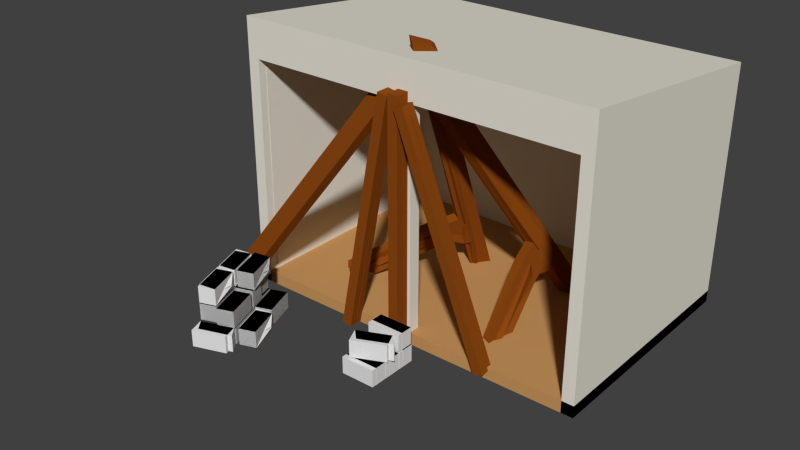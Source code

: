# Source: greek_minery_destruction.blend  (saved by Blender 2.75.0; exported with 4.5.12 LTS)
import bpy
from mathutils import Matrix  # noqa: F401  (used for matrix-valued properties, if any)

bpy.ops.wm.read_factory_settings(use_empty=True)
scene = bpy.context.scene
scene.name = 'Scene'

# ---- collections
col_collection_1 = bpy.data.collections.new('Collection 1'); scene.collection.children.link(col_collection_1)

# ---- materials (node trees are filled in below, after node groups)
mat_greek_minery_ground = bpy.data.materials.new('greek_minery_ground')
mat_greek_minery_ground.alpha_threshold = 0.0
mat_greek_minery_ground.use_transparent_shadow = False
mat_greek_minery_ground.diffuse_color = (0.5815, 0.3058, 0.1112, 1.0)
mat_greek_minery_ground.roughness = 0.5
mat_greek_minery_ground.line_color = (0.0, 0.0, 0.0, 1.0)
mat_greek_minery_stones = bpy.data.materials.new('greek_minery_stones')
mat_greek_minery_stones.alpha_threshold = 0.0
mat_greek_minery_stones.use_transparent_shadow = False
mat_greek_minery_stones.roughness = 0.5
mat_greek_minery_wood = bpy.data.materials.new('greek_minery_wood')
mat_greek_minery_wood.alpha_threshold = 0.0
mat_greek_minery_wood.use_transparent_shadow = False
mat_greek_minery_wood.diffuse_color = (0.2598, 0.06523, 0.006452, 1.0)
mat_greek_minery_wood.roughness = 0.5
mat_greek_minery_wood.specular_intensity = 0.0
mat_greek_minery_wall = bpy.data.materials.new('greek_minery_wall')
mat_greek_minery_wall.alpha_threshold = 0.0
mat_greek_minery_wall.use_transparent_shadow = False
mat_greek_minery_wall.diffuse_color = (0.814, 0.7797, 0.6819, 1.0)
mat_greek_minery_wall.roughness = 0.5

# ---- material node trees

# ---- world
world_world = bpy.data.worlds.new('World'); scene.world = world_world
world_world.color = (0.05088, 0.05088, 0.05088)
world_world.use_sun_shadow = False
world_world.sun_shadow_jitter_overblur = 0.0
world_world.cycles.sampling_method = 'MANUAL'
world_world.cycles.sample_map_resolution = 256

# ---- meshes
me_cube_003 = bpy.data.meshes.new('Cube.003')
me_cube_003.from_pydata([(1.0, 1.0, -1.0), (1.0, -1.0, -1.0), (0.9333, -1.0, -1.0), (0.04667, -1.0, -1.0), (-1.0, 1.0, -1.0), (-1.0, -1.0, -1.0), (0.0, 1.0, -1.0), (0.0, -1.0, -1.0), (-0.9333, -1.0, -1.0), (-0.04667, -1.0, -1.0)], [], [(0, 1, 2, 3, 7, 6), (4, 6, 7, 9, 8, 5)])
_uv = me_cube_003.uv_layers.new(name='UVMap')
_uv.uv.foreach_set('vector', [0.6667, 0.448, 1.0, 0.448, 1.0, 0.4629, 1.0, 0.6615, 1.0, 0.6719, 0.6667, 0.6719, 0.6667, 0.8959, 0.6667, 0.6719, 1.0, 0.6719, 1.0, 0.6824, 1.0, 0.881, 1.0, 0.8959])
me_cube_003.materials.append(mat_greek_minery_ground)
me_cube_003.use_remesh_preserve_volume = False
me_cube_003.use_remesh_preserve_attributes = False
me_cube_003.use_mirror_vertex_groups = False
me_cube_003.update()
me_cube_002 = bpy.data.meshes.new('Cube.002')
me_cube_002.from_pydata([(-0.8898, -1.626, -0.9951), (-0.8898, -1.626, -0.854), (-0.9528, -1.361, -0.9951), (-0.9528, -1.361, -0.854), (-0.8012, -1.579, -0.9951), (-0.8012, -1.579, -0.854), (-0.8642, -1.313, -0.9951), (-0.8642, -1.313, -0.854), (-0.7887, -1.579, -0.9951), (-0.7887, -1.579, -0.854), (-0.8518, -1.313, -0.9951), (-0.8518, -1.313, -0.854), (-0.7001, -1.532, -0.9951), (-0.7001, -1.532, -0.854), (-0.7632, -1.266, -0.9951), (-0.7632, -1.266, -0.854), (-0.6877, -1.531, -0.9951), (-0.6877, -1.531, -0.854), (-0.7507, -1.265, -0.9951), (-0.7507, -1.265, -0.854), (-0.5991, -1.484, -0.9951), (-0.5991, -1.484, -0.854), (-0.6621, -1.218, -0.9951), (-0.6621, -1.218, -0.854), (-0.6137, -1.808, -1.013), (-0.6137, -1.808, -0.872), (-0.6767, -1.542, -1.013), (-0.6767, -1.542, -0.872), (-0.5251, -1.76, -1.013), (-0.5251, -1.76, -0.872), (-0.5881, -1.495, -1.013), (-0.5881, -1.495, -0.872), (-0.7169, -1.863, -1.013), (-0.7169, -1.863, -0.872), (-0.7799, -1.597, -1.013), (-0.7799, -1.597, -0.872), (-0.6283, -1.815, -1.013), (-0.6283, -1.815, -0.872), (-0.6913, -1.549, -1.013), (-0.6913, -1.549, -0.872), (-0.8127, -1.912, -1.013), (-0.8127, -1.912, -0.872), (-0.8757, -1.646, -1.013), (-0.8757, -1.646, -0.872), (-0.7241, -1.865, -1.013), (-0.7241, -1.865, -0.872), (-0.7871, -1.599, -1.013), (-0.7871, -1.599, -0.872), (-0.8127, -1.912, -0.8614), (-0.8127, -1.912, -0.7203), (-0.8757, -1.646, -0.8614), (-0.8757, -1.646, -0.7203), (-0.7241, -1.865, -0.8614), (-0.7241, -1.865, -0.7203), (-0.7871, -1.599, -0.8614), (-0.7871, -1.599, -0.7203), (-0.7107, -1.882, -0.8614), (-0.7107, -1.882, -0.7203), (-0.7737, -1.616, -0.8614), (-0.7737, -1.616, -0.7203), (-0.6221, -1.834, -0.8614), (-0.6221, -1.834, -0.7203), (-0.6851, -1.569, -0.8614), (-0.6851, -1.569, -0.7203), (-0.6974, -1.532, -0.8614), (-0.6974, -1.532, -0.7203), (-0.8746, -1.626, -0.8614), (-0.8746, -1.626, -0.7203), (-0.7289, -1.399, -0.8614), (-0.7289, -1.399, -0.7203), (-0.9061, -1.493, -0.8614), (-0.9061, -1.493, -0.7203), (-0.7395, -1.4, -0.8497), (-0.7395, -1.4, -0.7087), (-0.9167, -1.494, -0.8497), (-0.9167, -1.494, -0.7087), (-0.771, -1.267, -0.8497), (-0.771, -1.267, -0.7087), (-0.9482, -1.361, -0.8497), (-0.9482, -1.361, -0.7087), (-0.8898, -1.626, -0.9951), (-0.8898, -1.626, -0.854), (-0.9528, -1.361, -0.9951), (-0.9528, -1.361, -0.854), (-0.8012, -1.579, -0.9951), (-0.8012, -1.579, -0.854), (-0.8642, -1.313, -0.9951), (-0.8642, -1.313, -0.854), (-0.7887, -1.579, -0.9951), (-0.7887, -1.579, -0.854), (-0.8518, -1.313, -0.9951), (-0.8518, -1.313, -0.854), (-0.7001, -1.532, -0.9951), (-0.7001, -1.532, -0.854), (-0.7632, -1.266, -0.9951), (-0.7632, -1.266, -0.854), (-0.6877, -1.531, -0.9951), (-0.6877, -1.531, -0.854), (-0.7507, -1.265, -0.9951), (-0.7507, -1.265, -0.854), (-0.5991, -1.484, -0.9951), (-0.5991, -1.484, -0.854), (-0.6621, -1.218, -0.9951), (-0.6621, -1.218, -0.854), (-0.6137, -1.808, -1.013), (-0.6137, -1.808, -0.872), (-0.6767, -1.542, -1.013), (-0.6767, -1.542, -0.872), (-0.5251, -1.76, -1.013), (-0.5251, -1.76, -0.872), (-0.5881, -1.495, -1.013), (-0.5881, -1.495, -0.872), (-0.7169, -1.863, -1.013), (-0.7169, -1.863, -0.872), (-0.7799, -1.597, -1.013), (-0.7799, -1.597, -0.872), (-0.6283, -1.815, -1.013), (-0.6283, -1.815, -0.872), (-0.6913, -1.549, -1.013), (-0.6913, -1.549, -0.872), (-0.8127, -1.912, -1.013), (-0.8127, -1.912, -0.872), (-0.8757, -1.646, -1.013), (-0.8757, -1.646, -0.872), (-0.7241, -1.865, -1.013), (-0.7241, -1.865, -0.872), (-0.7871, -1.599, -1.013), (-0.7871, -1.599, -0.872), (-0.8127, -1.912, -0.8614), (-0.8127, -1.912, -0.7203), (-0.8757, -1.646, -0.8614), (-0.8757, -1.646, -0.7203), (-0.7241, -1.865, -0.8614), (-0.7241, -1.865, -0.7203), (-0.7871, -1.599, -0.8614), (-0.7871, -1.599, -0.7203), (-0.7107, -1.882, -0.8614), (-0.7107, -1.882, -0.7203), (-0.7737, -1.616, -0.8614), (-0.7737, -1.616, -0.7203), (-0.6221, -1.834, -0.8614), (-0.6221, -1.834, -0.7203), (-0.6851, -1.569, -0.8614), (-0.6851, -1.569, -0.7203), (-0.6974, -1.532, -0.8614), (-0.6974, -1.532, -0.7203), (-0.8746, -1.626, -0.8614), (-0.8746, -1.626, -0.7203), (-0.7289, -1.399, -0.8614), (-0.7289, -1.399, -0.7203), (-0.9061, -1.493, -0.8614), (-0.9061, -1.493, -0.7203), (-0.7395, -1.4, -0.8497), (-0.7395, -1.4, -0.7087), (-0.9167, -1.494, -0.8497), (-0.9167, -1.494, -0.7087), (-0.771, -1.267, -0.8497), (-0.771, -1.267, -0.7087), (-0.9482, -1.361, -0.8497), (-0.9482, -1.361, -0.7087), (-0.5251, -1.76, -1.013), (-0.5251, -1.76, -0.872), (-0.5881, -1.495, -1.013), (-0.5881, -1.495, -0.872), (-0.6137, -1.808, -1.013), (-0.6137, -1.808, -0.872), (-0.6767, -1.542, -1.013), (-0.6767, -1.542, -0.872), (-0.5251, -1.76, -1.013), (-0.5251, -1.76, -0.872), (-0.5881, -1.495, -1.013), (-0.5881, -1.495, -0.872), (-0.7226, -1.866, -0.7111), (-0.7226, -1.866, -0.5701), (-0.7856, -1.6, -0.7111), (-0.7856, -1.6, -0.5701), (-0.8112, -1.913, -0.7111), (-0.8112, -1.913, -0.5701), (-0.8742, -1.647, -0.7111), (-0.8742, -1.647, -0.5701), (-0.7226, -1.866, -0.7111), (-0.7226, -1.866, -0.5701), (-0.7856, -1.6, -0.7111), (-0.7856, -1.6, -0.5701), (-0.7916, -1.575, -0.7111), (-0.7916, -1.575, -0.5701), (-0.8547, -1.309, -0.7111), (-0.8547, -1.309, -0.5701), (-0.8802, -1.622, -0.7111), (-0.8802, -1.622, -0.5701), (-0.9433, -1.356, -0.7111), (-0.9433, -1.356, -0.5701), (-0.7916, -1.575, -0.7111), (-0.7916, -1.575, -0.5701), (-0.8547, -1.309, -0.7111), (-0.8547, -1.309, -0.5701), (-0.6902, -1.521, -0.7111), (-0.6902, -1.521, -0.5701), (-0.7532, -1.255, -0.7111), (-0.7532, -1.255, -0.5701), (-0.7788, -1.568, -0.7111), (-0.7788, -1.568, -0.5701), (-0.8418, -1.302, -0.7111), (-0.8418, -1.302, -0.5701), (-0.6902, -1.521, -0.7111), (-0.6902, -1.521, -0.5701), (-0.7532, -1.255, -0.7111), (-0.7532, -1.255, -0.5701), (-0.6902, -1.521, -0.7111), (-0.6902, -1.521, -0.5701), (-0.7532, -1.255, -0.7111), (-0.7532, -1.255, -0.5701), (-0.7788, -1.568, -0.7111), (-0.7788, -1.568, -0.5701), (-0.8418, -1.302, -0.7111), (-0.8418, -1.302, -0.5701), (-0.6902, -1.521, -0.7111), (-0.6902, -1.521, -0.5701), (-0.7532, -1.255, -0.7111), (-0.7532, -1.255, -0.5701), (-0.6319, -1.824, -1.009), (-0.6319, -1.824, -0.8678), (-0.8091, -1.918, -1.009), (-0.8091, -1.918, -0.8678), (-0.6004, -1.957, -1.009), (-0.6004, -1.957, -0.8678), (-0.7775, -2.051, -1.009), (-0.7775, -2.051, -0.8678), (-0.6319, -1.824, -1.009), (-0.6319, -1.824, -0.8678), (-0.8091, -1.918, -1.009), (-0.8091, -1.918, -0.8678), (0.1467, -1.16, -1.002), (0.1467, -1.16, -0.8613), (-0.04132, -1.162, -1.002), (-0.04132, -1.162, -0.8613), (0.1474, -1.301, -1.002), (0.1474, -1.301, -0.8613), (-0.04065, -1.303, -1.002), (-0.04065, -1.303, -0.8613), (0.1467, -1.16, -1.002), (0.1467, -1.16, -0.8613), (-0.04132, -1.162, -1.002), (-0.04132, -1.162, -0.8613), (-0.04132, -1.457, -0.8613), (-0.04132, -1.457, -1.002), (0.1467, -1.455, -0.8613), (0.1467, -1.455, -1.002), (-0.04065, -1.598, -0.8613), (-0.04065, -1.598, -1.002), (0.1474, -1.596, -0.8613), (0.1474, -1.596, -1.002), (-0.04132, -1.457, -0.8613), (-0.04132, -1.457, -1.002), (0.1467, -1.455, -0.8613), (0.1467, -1.455, -1.002), (0.1467, -1.308, -1.002), (0.1467, -1.308, -0.8613), (-0.04132, -1.31, -1.002), (-0.04132, -1.31, -0.8613), (0.1474, -1.449, -1.002), (0.1474, -1.449, -0.8613), (-0.04065, -1.451, -1.002), (-0.04065, -1.451, -0.8613), (0.1467, -1.308, -1.002), (0.1467, -1.308, -0.8613), (-0.04132, -1.31, -1.002), (-0.04132, -1.31, -0.8613), (-0.04132, -1.172, -0.7095), (-0.04132, -1.172, -0.8505), (0.1467, -1.17, -0.7095), (0.1467, -1.17, -0.8505), (-0.04065, -1.313, -0.7095), (-0.04065, -1.313, -0.8505), (0.1474, -1.311, -0.7095), (0.1474, -1.311, -0.8505), (-0.04132, -1.172, -0.7095), (-0.04132, -1.172, -0.8505), (0.1467, -1.17, -0.7095), (0.1467, -1.17, -0.8505), (-0.0456, -1.452, -0.7095), (-0.0456, -1.452, -0.8505), (0.1253, -1.335, -0.7095), (0.1253, -1.335, -0.8505), (-0.006374, -1.581, -0.7095), (-0.006374, -1.581, -0.8505), (0.1645, -1.463, -0.7095), (0.1645, -1.463, -0.8505), (-0.0456, -1.452, -0.7095), (-0.0456, -1.452, -0.8505), (0.1253, -1.335, -0.7095), (0.1253, -1.335, -0.8505)], [], [(1, 3, 2, 0), (3, 7, 6, 2), (7, 5, 4, 6), (5, 1, 0, 4), (0, 2, 6, 4), (5, 7, 3, 1), (9, 11, 10, 8), (11, 15, 14, 10), (15, 13, 12, 14), (13, 9, 8, 12), (8, 10, 14, 12), (13, 15, 11, 9), (17, 19, 18, 16), (19, 23, 22, 18), (23, 21, 20, 22), (21, 17, 16, 20), (16, 18, 22, 20), (21, 23, 19, 17), (25, 27, 26, 24), (27, 31, 30, 26), (31, 29, 28, 30), (29, 25, 24, 28), (24, 26, 30, 28), (29, 31, 27, 25), (33, 35, 34, 32), (35, 39, 38, 34), (39, 37, 36, 38), (37, 33, 32, 36), (32, 34, 38, 36), (37, 39, 35, 33), (41, 43, 42, 40), (43, 47, 46, 42), (47, 45, 44, 46), (45, 41, 40, 44), (40, 42, 46, 44), (45, 47, 43, 41), (49, 51, 50, 48), (51, 55, 54, 50), (55, 53, 52, 54), (53, 49, 48, 52), (48, 50, 54, 52), (53, 55, 51, 49), (57, 59, 58, 56), (59, 63, 62, 58), (63, 61, 60, 62), (61, 57, 56, 60), (56, 58, 62, 60), (61, 63, 59, 57), (65, 67, 66, 64), (67, 71, 70, 66), (71, 69, 68, 70), (69, 65, 64, 68), (64, 66, 70, 68), (69, 71, 67, 65), (73, 75, 74, 72), (75, 79, 78, 74), (79, 77, 76, 78), (77, 73, 72, 76), (72, 74, 78, 76), (77, 79, 75, 73), (81, 83, 82, 80), (83, 87, 86, 82), (87, 85, 84, 86), (85, 81, 80, 84), (80, 82, 86, 84), (85, 87, 83, 81), (89, 91, 90, 88), (91, 95, 94, 90), (95, 93, 92, 94), (93, 89, 88, 92), (88, 90, 94, 92), (93, 95, 91, 89), (97, 99, 98, 96), (99, 103, 102, 98), (103, 101, 100, 102), (101, 97, 96, 100), (96, 98, 102, 100), (101, 103, 99, 97), (105, 107, 106, 104), (107, 111, 110, 106), (111, 109, 108, 110), (109, 105, 104, 108), (104, 106, 110, 108), (109, 111, 107, 105), (113, 115, 114, 112), (115, 119, 118, 114), (119, 117, 116, 118), (117, 113, 112, 116), (112, 114, 118, 116), (117, 119, 115, 113), (121, 123, 122, 120), (123, 127, 126, 122), (127, 125, 124, 126), (125, 121, 120, 124), (120, 122, 126, 124), (125, 127, 123, 121), (129, 131, 130, 128), (131, 135, 134, 130), (135, 133, 132, 134), (133, 129, 128, 132), (128, 130, 134, 132), (133, 135, 131, 129), (137, 139, 138, 136), (139, 143, 142, 138), (143, 141, 140, 142), (141, 137, 136, 140), (136, 138, 142, 140), (141, 143, 139, 137), (145, 147, 146, 144), (147, 151, 150, 146), (151, 149, 148, 150), (149, 145, 144, 148), (144, 146, 150, 148), (149, 151, 147, 145), (153, 155, 154, 152), (155, 159, 158, 154), (159, 157, 156, 158), (157, 153, 152, 156), (152, 154, 158, 156), (157, 159, 155, 153), (163, 161, 160, 162), (165, 167, 166, 164), (167, 171, 170, 166), (169, 165, 164, 168), (164, 166, 170, 168), (169, 171, 167, 165), (175, 173, 172, 174), (177, 179, 178, 176), (179, 183, 182, 178), (181, 177, 176, 180), (176, 178, 182, 180), (181, 183, 179, 177), (187, 185, 184, 186), (189, 191, 190, 188), (191, 195, 194, 190), (193, 189, 188, 192), (188, 190, 194, 192), (193, 195, 191, 189), (199, 197, 196, 198), (201, 203, 202, 200), (203, 207, 206, 202), (205, 201, 200, 204), (200, 202, 206, 204), (205, 207, 203, 201), (211, 209, 208, 210), (213, 215, 214, 212), (215, 219, 218, 214), (217, 213, 212, 216), (212, 214, 218, 216), (217, 219, 215, 213), (223, 221, 220, 222), (225, 227, 226, 224), (227, 231, 230, 226), (229, 225, 224, 228), (224, 226, 230, 228), (229, 231, 227, 225), (235, 233, 232, 234), (237, 239, 238, 236), (239, 243, 242, 238), (241, 237, 236, 240), (236, 238, 242, 240), (241, 243, 239, 237), (246, 244, 248, 250), (251, 249, 245, 247), (246, 250, 251, 247), (248, 244, 245, 249), (250, 248, 249, 251), (252, 254, 255, 253), (259, 257, 256, 258), (261, 263, 262, 260), (263, 267, 266, 262), (265, 261, 260, 264), (260, 262, 266, 264), (265, 267, 263, 261), (270, 268, 272, 274), (275, 273, 269, 271), (270, 274, 275, 271), (272, 268, 269, 273), (274, 272, 273, 275), (276, 278, 279, 277), (282, 280, 284, 286), (287, 285, 281, 283), (282, 286, 287, 283), (284, 280, 281, 285), (286, 284, 285, 287), (288, 290, 291, 289)])
_uv = me_cube_002.uv_layers.new(name='UVMap')
_uv.uv.foreach_set('vector', [0.3, 0.6667, 0.3, 0.0, 0.6, 0.0, 0.6, 0.6667, 0.4, 0.6667, 0.6, 0.6667, 0.6, 1.0, 0.4, 1.0, 8.941e-08, 0.6667, 0.0, 0.0, 0.3, 1.987e-07, 0.3, 0.6667, 0.0, 0.6667, 0.2, 0.6667, 0.2, 1.0, 0.0, 1.0, 0.6, 0.6667, 0.6, 1.987e-07, 0.8, 0.0, 0.8, 0.6667, 0.8, 0.6667, 0.8, 1.987e-07, 1.0, 0.0, 1.0, 0.6667, 0.3, 0.6667, 0.3, 0.0, 0.6, 0.0, 0.6, 0.6667, 0.4, 0.6667, 0.6, 0.6667, 0.6, 1.0, 0.4, 1.0, 8.941e-08, 0.6667, 0.0, 0.0, 0.3, 1.987e-07, 0.3, 0.6667, 0.0, 0.6667, 0.2, 0.6667, 0.2, 1.0, 0.0, 1.0, 0.6, 0.6667, 0.6, 1.987e-07, 0.8, 0.0, 0.8, 0.6667, 0.8, 0.6667, 0.8, 1.987e-07, 1.0, 0.0, 1.0, 0.6667, 0.3, 0.6667, 0.3, 0.0, 0.6, 0.0, 0.6, 0.6667, 0.4, 0.6667, 0.6, 0.6667, 0.6, 1.0, 0.4, 1.0, 8.941e-08, 0.6667, 0.0, 0.0, 0.3, 1.987e-07, 0.3, 0.6667, 0.0, 0.6667, 0.2, 0.6667, 0.2, 1.0, 0.0, 1.0, 0.6, 0.6667, 0.6, 1.987e-07, 0.8, 0.0, 0.8, 0.6667, 0.8, 0.6667, 0.8, 1.987e-07, 1.0, 0.0, 1.0, 0.6667, 0.3, 0.6667, 0.3, 0.0, 0.6, 0.0, 0.6, 0.6667, 0.4, 0.6667, 0.6, 0.6667, 0.6, 1.0, 0.4, 1.0, 8.941e-08, 0.6667, 0.0, 0.0, 0.3, 1.987e-07, 0.3, 0.6667, 0.0, 0.6667, 0.2, 0.6667, 0.2, 1.0, 0.0, 1.0, 0.6, 0.6667, 0.6, 1.987e-07, 0.8, 0.0, 0.8, 0.6667, 0.8, 0.6667, 0.8, 1.987e-07, 1.0, 0.0, 1.0, 0.6667, 0.3, 0.6667, 0.3, 0.0, 0.6, 0.0, 0.6, 0.6667, 0.4, 0.6667, 0.6, 0.6667, 0.6, 1.0, 0.4, 1.0, 8.941e-08, 0.6667, 0.0, 0.0, 0.3, 1.987e-07, 0.3, 0.6667, 0.0, 0.6667, 0.2, 0.6667, 0.2, 1.0, 0.0, 1.0, 0.6, 0.6667, 0.6, 1.987e-07, 0.8, 0.0, 0.8, 0.6667, 0.8, 0.6667, 0.8, 1.987e-07, 1.0, 0.0, 1.0, 0.6667, 0.3, 0.6667, 0.3, 0.0, 0.6, 0.0, 0.6, 0.6667, 0.4, 0.6667, 0.6, 0.6667, 0.6, 1.0, 0.4, 1.0, 8.941e-08, 0.6667, 0.0, 0.0, 0.3, 1.987e-07, 0.3, 0.6667, 0.0, 0.6667, 0.2, 0.6667, 0.2, 1.0, 0.0, 1.0, 0.6, 0.6667, 0.6, 1.987e-07, 0.8, 0.0, 0.8, 0.6667, 0.8, 0.6667, 0.8, 1.987e-07, 1.0, 0.0, 1.0, 0.6667, 0.3, 0.6667, 0.3, 0.0, 0.6, 0.0, 0.6, 0.6667, 0.4, 0.6667, 0.6, 0.6667, 0.6, 1.0, 0.4, 1.0, 8.941e-08, 0.6667, 0.0, 0.0, 0.3, 1.987e-07, 0.3, 0.6667, 0.0, 0.6667, 0.2, 0.6667, 0.2, 1.0, 0.0, 1.0, 0.6, 0.6667, 0.6, 1.987e-07, 0.8, 0.0, 0.8, 0.6667, 0.8, 0.6667, 0.8, 1.987e-07, 1.0, 0.0, 1.0, 0.6667, 0.3, 0.6667, 0.3, 0.0, 0.6, 0.0, 0.6, 0.6667, 0.4, 0.6667, 0.6, 0.6667, 0.6, 1.0, 0.4, 1.0, 8.941e-08, 0.6667, 0.0, 0.0, 0.3, 1.987e-07, 0.3, 0.6667, 0.0, 0.6667, 0.2, 0.6667, 0.2, 1.0, 0.0, 1.0, 0.6, 0.6667, 0.6, 1.987e-07, 0.8, 0.0, 0.8, 0.6667, 0.8, 0.6667, 0.8, 1.987e-07, 1.0, 0.0, 1.0, 0.6667, 0.3, 0.6667, 0.3, 0.0, 0.6, 0.0, 0.6, 0.6667, 0.4, 0.6667, 0.6, 0.6667, 0.6, 1.0, 0.4, 1.0, 8.941e-08, 0.6667, 0.0, 0.0, 0.3, 1.987e-07, 0.3, 0.6667, 0.0, 0.6667, 0.2, 0.6667, 0.2, 1.0, 0.0, 1.0, 0.6, 0.6667, 0.6, 1.987e-07, 0.8, 0.0, 0.8, 0.6667, 0.8, 0.6667, 0.8, 1.987e-07, 1.0, 0.0, 1.0, 0.6667, 0.3, 0.6667, 0.3, 0.0, 0.6, 0.0, 0.6, 0.6667, 0.4, 0.6667, 0.6, 0.6667, 0.6, 1.0, 0.4, 1.0, 8.941e-08, 0.6667, 0.0, 0.0, 0.3, 1.987e-07, 0.3, 0.6667, 0.0, 0.6667, 0.2, 0.6667, 0.2, 1.0, 0.0, 1.0, 0.6, 0.6667, 0.6, 1.987e-07, 0.8, 0.0, 0.8, 0.6667, 0.8, 0.6667, 0.8, 1.987e-07, 1.0, 0.0, 1.0, 0.6667, 0.3, 0.6667, 0.3, 0.0, 0.6, 0.0, 0.6, 0.6667, 0.4, 0.6667, 0.6, 0.6667, 0.6, 1.0, 0.4, 1.0, 8.941e-08, 0.6667, 0.0, 0.0, 0.3, 1.987e-07, 0.3, 0.6667, 0.0, 0.6667, 0.2, 0.6667, 0.2, 1.0, 0.0, 1.0, 0.6, 0.6667, 0.6, 1.987e-07, 0.8, 0.0, 0.8, 0.6667, 0.8, 0.6667, 0.8, 1.987e-07, 1.0, 0.0, 1.0, 0.6667, 0.3, 0.6667, 0.3, 0.0, 0.6, 0.0, 0.6, 0.6667, 0.4, 0.6667, 0.6, 0.6667, 0.6, 1.0, 0.4, 1.0, 8.941e-08, 0.6667, 0.0, 0.0, 0.3, 1.987e-07, 0.3, 0.6667, 0.0, 0.6667, 0.2, 0.6667, 0.2, 1.0, 0.0, 1.0, 0.6, 0.6667, 0.6, 1.987e-07, 0.8, 0.0, 0.8, 0.6667, 0.8, 0.6667, 0.8, 1.987e-07, 1.0, 0.0, 1.0, 0.6667, 0.3, 0.6667, 0.3, 0.0, 0.6, 0.0, 0.6, 0.6667, 0.4, 0.6667, 0.6, 0.6667, 0.6, 1.0, 0.4, 1.0, 8.941e-08, 0.6667, 0.0, 0.0, 0.3, 1.987e-07, 0.3, 0.6667, 0.0, 0.6667, 0.2, 0.6667, 0.2, 1.0, 0.0, 1.0, 0.6, 0.6667, 0.6, 1.987e-07, 0.8, 0.0, 0.8, 0.6667, 0.8, 0.6667, 0.8, 1.987e-07, 1.0, 0.0, 1.0, 0.6667, 0.3, 0.6667, 0.3, 0.0, 0.6, 0.0, 0.6, 0.6667, 0.4, 0.6667, 0.6, 0.6667, 0.6, 1.0, 0.4, 1.0, 8.941e-08, 0.6667, 0.0, 0.0, 0.3, 1.987e-07, 0.3, 0.6667, 0.0, 0.6667, 0.2, 0.6667, 0.2, 1.0, 0.0, 1.0, 0.6, 0.6667, 0.6, 1.987e-07, 0.8, 0.0, 0.8, 0.6667, 0.8, 0.6667, 0.8, 1.987e-07, 1.0, 0.0, 1.0, 0.6667, 0.3, 0.6667, 0.3, 0.0, 0.6, 0.0, 0.6, 0.6667, 0.4, 0.6667, 0.6, 0.6667, 0.6, 1.0, 0.4, 1.0, 8.941e-08, 0.6667, 0.0, 0.0, 0.3, 1.987e-07, 0.3, 0.6667, 0.0, 0.6667, 0.2, 0.6667, 0.2, 1.0, 0.0, 1.0, 0.6, 0.6667, 0.6, 1.987e-07, 0.8, 0.0, 0.8, 0.6667, 0.8, 0.6667, 0.8, 1.987e-07, 1.0, 0.0, 1.0, 0.6667, 0.3, 0.6667, 0.3, 0.0, 0.6, 0.0, 0.6, 0.6667, 0.4, 0.6667, 0.6, 0.6667, 0.6, 1.0, 0.4, 1.0, 8.941e-08, 0.6667, 0.0, 0.0, 0.3, 1.987e-07, 0.3, 0.6667, 0.0, 0.6667, 0.2, 0.6667, 0.2, 1.0, 0.0, 1.0, 0.6, 0.6667, 0.6, 1.987e-07, 0.8, 0.0, 0.8, 0.6667, 0.8, 0.6667, 0.8, 1.987e-07, 1.0, 0.0, 1.0, 0.6667, 0.3, 0.6667, 0.3, 0.0, 0.6, 0.0, 0.6, 0.6667, 0.4, 0.6667, 0.6, 0.6667, 0.6, 1.0, 0.4, 1.0, 8.941e-08, 0.6667, 0.0, 0.0, 0.3, 1.987e-07, 0.3, 0.6667, 0.0, 0.6667, 0.2, 0.6667, 0.2, 1.0, 0.0, 1.0, 0.6, 0.6667, 0.6, 1.987e-07, 0.8, 0.0, 0.8, 0.6667, 0.8, 0.6667, 0.8, 1.987e-07, 1.0, 0.0, 1.0, 0.6667, 0.3, 0.6667, 0.3, 0.0, 0.6, 0.0, 0.6, 0.6667, 0.4, 0.6667, 0.6, 0.6667, 0.6, 1.0, 0.4, 1.0, 8.941e-08, 0.6667, 0.0, 0.0, 0.3, 1.987e-07, 0.3, 0.6667, 0.0, 0.6667, 0.2, 0.6667, 0.2, 1.0, 0.0, 1.0, 0.6, 0.6667, 0.6, 1.987e-07, 0.8, 0.0, 0.8, 0.6667, 0.8, 0.6667, 0.8, 1.987e-07, 1.0, 0.0, 1.0, 0.6667, 0.3, 0.6667, 0.3, 0.0, 0.6, 0.0, 0.6, 0.6667, 0.4, 0.6667, 0.6, 0.6667, 0.6, 1.0, 0.4, 1.0, 8.941e-08, 0.6667, 0.0, 0.0, 0.3, 1.987e-07, 0.3, 0.6667, 0.0, 0.6667, 0.2, 0.6667, 0.2, 1.0, 0.0, 1.0, 0.6, 0.6667, 0.6, 1.987e-07, 0.8, 0.0, 0.8, 0.6667, 0.8, 0.6667, 0.8, 1.987e-07, 1.0, 0.0, 1.0, 0.6667, 0.3, 0.6667, 0.3, 0.0, 0.6, 0.0, 0.6, 0.6667, 0.4, 0.6667, 0.6, 0.6667, 0.6, 1.0, 0.4, 1.0, 8.941e-08, 0.6667, 0.0, 0.0, 0.3, 1.987e-07, 0.3, 0.6667, 0.0, 0.6667, 0.2, 0.6667, 0.2, 1.0, 0.0, 1.0, 0.6, 0.6667, 0.6, 1.987e-07, 0.8, 0.0, 0.8, 0.6667, 0.8, 0.6667, 0.8, 1.987e-07, 1.0, 0.0, 1.0, 0.6667, 8.941e-08, 0.6667, 0.0, 0.0, 0.3, 1.987e-07, 0.3, 0.6667, 0.3, 0.6667, 0.3, 0.0, 0.6, 0.0, 0.6, 0.6667, 0.4, 0.6667, 0.6, 0.6667, 0.6, 1.0, 0.4, 1.0, 0.0, 0.6667, 0.2, 0.6667, 0.2, 1.0, 0.0, 1.0, 0.6, 0.6667, 0.6, 1.987e-07, 0.8, 0.0, 0.8, 0.6667, 0.8, 0.6667, 0.8, 1.987e-07, 1.0, 0.0, 1.0, 0.6667, 8.941e-08, 0.6667, 0.0, 0.0, 0.3, 1.987e-07, 0.3, 0.6667, 0.3, 0.6667, 0.3, 0.0, 0.6, 0.0, 0.6, 0.6667, 0.4, 0.6667, 0.6, 0.6667, 0.6, 1.0, 0.4, 1.0, 0.0, 0.6667, 0.2, 0.6667, 0.2, 1.0, 0.0, 1.0, 0.6, 0.6667, 0.6, 1.987e-07, 0.8, 0.0, 0.8, 0.6667, 0.8, 0.6667, 0.8, 1.987e-07, 1.0, 0.0, 1.0, 0.6667, 8.941e-08, 0.6667, 0.0, 0.0, 0.3, 1.987e-07, 0.3, 0.6667, 0.3, 0.6667, 0.3, 0.0, 0.6, 0.0, 0.6, 0.6667, 0.4, 0.6667, 0.6, 0.6667, 0.6, 1.0, 0.4, 1.0, 0.0, 0.6667, 0.2, 0.6667, 0.2, 1.0, 0.0, 1.0, 0.6, 0.6667, 0.6, 1.987e-07, 0.8, 0.0, 0.8, 0.6667, 0.8, 0.6667, 0.8, 1.987e-07, 1.0, 0.0, 1.0, 0.6667, 8.941e-08, 0.6667, 0.0, 0.0, 0.3, 1.987e-07, 0.3, 0.6667, 0.3, 0.6667, 0.3, 0.0, 0.6, 0.0, 0.6, 0.6667, 0.4, 0.6667, 0.6, 0.6667, 0.6, 1.0, 0.4, 1.0, 0.0, 0.6667, 0.2, 0.6667, 0.2, 1.0, 0.0, 1.0, 0.6, 0.6667, 0.6, 1.987e-07, 0.8, 0.0, 0.8, 0.6667, 0.8, 0.6667, 0.8, 1.987e-07, 1.0, 0.0, 1.0, 0.6667, 8.941e-08, 0.6667, 0.0, 0.0, 0.3, 1.987e-07, 0.3, 0.6667, 0.3, 0.6667, 0.3, 0.0, 0.6, 0.0, 0.6, 0.6667, 0.4, 0.6667, 0.6, 0.6667, 0.6, 1.0, 0.4, 1.0, 0.0, 0.6667, 0.2, 0.6667, 0.2, 1.0, 0.0, 1.0, 0.6, 0.6667, 0.6, 1.987e-07, 0.8, 0.0, 0.8, 0.6667, 0.8, 0.6667, 0.8, 1.987e-07, 1.0, 0.0, 1.0, 0.6667, 8.941e-08, 0.6667, 0.0, 0.0, 0.3, 1.987e-07, 0.3, 0.6667, 0.3, 0.6667, 0.3, 0.0, 0.6, 0.0, 0.6, 0.6667, 0.4, 0.6667, 0.6, 0.6667, 0.6, 1.0, 0.4, 1.0, 0.0, 0.6667, 0.2, 0.6667, 0.2, 1.0, 0.0, 1.0, 0.6, 0.6667, 0.6, 1.987e-07, 0.8, 0.0, 0.8, 0.6667, 0.8, 0.6667, 0.8, 1.987e-07, 1.0, 0.0, 1.0, 0.6667, 8.941e-08, 0.6667, 0.0, 0.0, 0.3, 1.987e-07, 0.3, 0.6667, 0.3, 0.6667, 0.3, 0.0, 0.6, 0.0, 0.6, 0.6667, 0.4, 0.6667, 0.6, 0.6667, 0.6, 1.0, 0.4, 1.0, 0.0, 0.6667, 0.2, 0.6667, 0.2, 1.0, 0.0, 1.0, 0.6, 0.6667, 0.6, 1.987e-07, 0.8, 0.0, 0.8, 0.6667, 0.8, 0.6667, 0.8, 1.987e-07, 1.0, 0.0, 1.0, 0.6667, 0.8, 0.6667, 0.8, 1.987e-07, 1.0, 0.0, 1.0, 0.6667, 0.6, 0.6667, 0.6, 1.987e-07, 0.8, 0.0, 0.8, 0.6667, 0.0, 0.6667, 0.2, 0.6667, 0.2, 1.0, 0.0, 1.0, 0.4, 0.6667, 0.6, 0.6667, 0.6, 1.0, 0.4, 1.0, 0.3, 0.6667, 0.3, 0.0, 0.6, 0.0, 0.6, 0.6667, 8.941e-08, 0.6667, 0.0, 0.0, 0.3, 1.987e-07, 0.3, 0.6667, 8.941e-08, 0.6667, 0.0, 0.0, 0.3, 1.987e-07, 0.3, 0.6667, 0.3, 0.6667, 0.3, 0.0, 0.6, 0.0, 0.6, 0.6667, 0.4, 0.6667, 0.6, 0.6667, 0.6, 1.0, 0.4, 1.0, 0.0, 0.6667, 0.2, 0.6667, 0.2, 1.0, 0.0, 1.0, 0.6, 0.6667, 0.6, 1.987e-07, 0.8, 0.0, 0.8, 0.6667, 0.8, 0.6667, 0.8, 1.987e-07, 1.0, 0.0, 1.0, 0.6667, 0.8, 0.6667, 0.8, 1.987e-07, 1.0, 0.0, 1.0, 0.6667, 0.6, 0.6667, 0.6, 1.987e-07, 0.8, 0.0, 0.8, 0.6667, 0.0, 0.6667, 0.2, 0.6667, 0.2, 1.0, 0.0, 1.0, 0.4, 0.6667, 0.6, 0.6667, 0.6, 1.0, 0.4, 1.0, 0.3, 0.6667, 0.3, 0.0, 0.6, 0.0, 0.6, 0.6667, 8.941e-08, 0.6667, 0.0, 0.0, 0.3, 1.987e-07, 0.3, 0.6667, 0.8, 0.6667, 0.8, 1.987e-07, 1.0, 0.0, 1.0, 0.6667, 0.6, 0.6667, 0.6, 1.987e-07, 0.8, 0.0, 0.8, 0.6667, 0.0, 0.6667, 0.2, 0.6667, 0.2, 1.0, 0.0, 1.0, 0.4, 0.6667, 0.6, 0.6667, 0.6, 1.0, 0.4, 1.0, 0.3, 0.6667, 0.3, 0.0, 0.6, 0.0, 0.6, 0.6667, 8.941e-08, 0.6667, 0.0, 0.0, 0.3, 1.987e-07, 0.3, 0.6667])
me_cube_002.materials.append(mat_greek_minery_stones)
me_cube_002.use_remesh_preserve_volume = False
me_cube_002.use_remesh_preserve_attributes = False
me_cube_002.use_mirror_vertex_groups = False
me_cube_002.update()
me_cube_001 = bpy.data.meshes.new('Cube.001')
me_cube_001.from_pydata([(0.4606, 0.2996, -0.9512), (0.4658, 0.4668, -0.9516), (0.407, 0.3034, -0.973), (0.4122, 0.4705, -0.9734), (0.4535, 0.2665, -0.9176), (0.4433, 0.4119, -0.8363), (0.3999, 0.2702, -0.9395), (0.3897, 0.4156, -0.8581), (0.5283, -1.071, -0.9298), (0.5257, -0.9539, -0.9257), (0.08359, -1.158, 0.9536), (0.08104, -1.042, 0.9577), (0.4759, -1.072, -0.9577), (0.4733, -0.9555, -0.9536), (0.03121, -1.16, 0.9257), (0.02866, -1.043, 0.9298), (0.4535, 0.2665, -0.9176), (0.4433, 0.4119, -0.8363), (0.3999, 0.2702, -0.9395), (0.3897, 0.4156, -0.8581), (0.4535, 0.2665, -0.9176), (0.4433, 0.4119, -0.8363), (0.3999, 0.2702, -0.9395), (0.3897, 0.4156, -0.8581), (0.3435, -0.06025, -0.3649), (0.2796, 0.08889, -0.3054), (0.3332, 0.08517, -0.2835), (0.2899, -0.05653, -0.3868), (0.3812, 0.05175, -0.5544), (0.371, 0.1972, -0.473), (0.3276, 0.05546, -0.5762), (0.3174, 0.2009, -0.4948), (0.4433, 0.4119, -0.8363), (0.4535, 0.2665, -0.9176), (0.04992, -0.7562, 1.14), (0.06016, -0.9016, 1.058), (0.3897, 0.4156, -0.8581), (0.3999, 0.2702, -0.9395), (-0.00369, -0.7525, 1.118), (0.006548, -0.8979, 1.036), (0.2899, -0.05653, -0.3868), (0.3276, 0.05546, -0.5762), (0.3812, 0.05175, -0.5544), (0.3435, -0.06025, -0.3649), (0.03635, -0.9592, 1.18), (0.04517, -0.7936, 1.16), (-0.008441, -0.7899, 1.138), (-0.01725, -0.9555, 1.158), (0.06016, -0.9016, 1.058), (0.04992, -0.7562, 1.14), (-0.00369, -0.7525, 1.118), (0.006548, -0.8979, 1.036), (0.4628, 0.2995, -0.9634), (0.468, 0.4666, -0.9638), (0.4092, 0.3032, -0.9852), (0.4144, 0.4703, -0.9856), (0.02976, -1.115, -1.0), (0.02976, -0.9986, -1.0), (0.02976, -1.115, 1.0), (0.02976, -0.9986, 1.0), (-0.02584, -1.115, -1.0), (-0.02584, -0.9986, -1.0), (-0.02584, -1.115, 1.0), (-0.02584, -0.9986, 1.0), (-0.2804, -1.115, -0.9901), (-0.2804, -0.9986, -0.9901), (-0.03065, -1.115, 0.9745), (-0.03065, -0.9986, 0.9745), (-0.335, -1.115, -0.9745), (-0.335, -0.9986, -0.9745), (-0.08527, -1.115, 0.9901), (-0.08527, -0.9986, 0.9901), (-1.125, -1.25, -1.297), (-1.213, -1.191, -1.211), (0.009872, -0.877, 1.079), (-0.07794, -0.8189, 1.164), (-1.137, -1.327, -1.272), (-1.225, -1.269, -1.186), (-0.002118, -0.9545, 1.104), (-0.08993, -0.8964, 1.189), (-0.08844, -0.7463, 1.182), (-0.01741, -0.6261, 1.23), (-0.1925, 0.236, -0.9688), (-0.1215, 0.3561, -0.9217), (-0.04572, -0.7929, 1.156), (0.02531, -0.6728, 1.204), (-0.1498, 0.1893, -0.9948), (-0.07874, 0.3094, -0.9476), (-0.1023, 0.1755, -0.5262), (-0.1734, 0.05538, -0.5733), (-0.05961, 0.1289, -0.5521), (-0.1306, 0.00873, -0.5993), (-0.1634, -0.03879, -0.3671), (-0.04963, 0.03469, -0.3459), (-0.09235, 0.08134, -0.3199), (-0.1207, -0.08545, -0.393), (-0.1215, 0.3561, -0.9217), (-0.1925, 0.236, -0.9688), (-0.07874, 0.3094, -0.9476), (-0.1498, 0.1893, -0.9948), (-0.1215, 0.3561, -0.9217), (-0.1925, 0.236, -0.9688), (-0.07874, 0.3094, -0.9476), (-0.1498, 0.1893, -0.9948), (-0.1215, 0.3561, -0.9217), (-0.1925, 0.236, -0.9688), (-0.07874, 0.3094, -0.9476), (-0.1498, 0.1893, -0.9948), (-0.1321, 0.4024, -1.044), (-0.1897, 0.2637, -1.008), (-0.0894, 0.3557, -1.07), (-0.147, 0.217, -1.034), (-0.1353, 0.4023, -1.056), (-0.1929, 0.2636, -1.02), (-0.09259, 0.3557, -1.082), (-0.1502, 0.217, -1.046), (-0.08844, -0.7463, 1.182), (-0.01741, -0.6261, 1.23), (0.02531, -0.6728, 1.204), (-0.04572, -0.7929, 1.156), (-0.07705, -0.7948, 1.312), (-0.02521, -0.6573, 1.257), (0.01751, -0.704, 1.231), (-0.03433, -0.8415, 1.286), (-0.1207, -0.08545, -0.393), (-0.1306, 0.00873, -0.5993), (-0.1734, 0.05538, -0.5733), (-0.1634, -0.03879, -0.3671), (-0.2074, -0.232, -0.4505), (-0.2173, -0.1379, -0.6568), (-0.26, -0.09121, -0.6308), (-0.2501, -0.1854, -0.4246), (-0.5455, -0.6984, -0.7948), (-0.4495, -0.5369, -0.8643), (-0.4852, -0.4782, -0.8389), (-0.5812, -0.6397, -0.7694), (0.356, -0.2377, -0.4642), (0.3937, -0.1257, -0.6537), (0.3401, -0.122, -0.6755), (0.3024, -0.234, -0.4861), (0.4135, -0.8173, -0.9642), (0.4489, -0.5963, -0.9622), (0.3962, -0.5771, -0.9803), (0.3608, -0.7981, -0.9822)], [], [(23, 21, 17, 19), (29, 26, 24, 28), (36, 32, 21, 23), (19, 17, 5, 7), (22, 23, 19, 18), (16, 18, 6, 4), (9, 11, 10, 8), (11, 15, 14, 10), (15, 13, 12, 14), (13, 9, 8, 12), (8, 10, 14, 12), (13, 15, 11, 9), (39, 27, 24, 35), (37, 36, 23, 22), (6, 7, 3, 2), (18, 19, 7, 6), (32, 29, 28, 33), (25, 31, 30, 27), (38, 25, 27, 39), (34, 26, 25, 38), (30, 37, 33, 28), (20, 22, 18, 16), (32, 33, 20, 21), (5, 4, 0, 1), (34, 38, 50, 49), (24, 27, 40, 43), (26, 29, 31, 25), (29, 32, 36, 31), (17, 16, 4, 5), (1, 0, 52, 53), (43, 40, 139, 136), (4, 6, 2, 0), (21, 20, 16, 17), (26, 34, 35, 24), (31, 36, 37, 30), (33, 37, 22, 20), (28, 24, 43, 42), (51, 48, 44, 47), (27, 30, 41, 40), (45, 46, 47, 44), (38, 39, 51, 50), (30, 28, 42, 41), (48, 49, 45, 44), (50, 51, 47, 46), (55, 53, 52, 54), (35, 34, 49, 48), (49, 50, 46, 45), (39, 35, 48, 51), (7, 5, 1, 3), (3, 1, 53, 55), (0, 2, 54, 52), (2, 3, 55, 54), (57, 59, 58, 56), (59, 63, 62, 58), (63, 61, 60, 62), (61, 57, 56, 60), (56, 58, 62, 60), (61, 63, 59, 57), (65, 67, 66, 64), (67, 71, 70, 66), (71, 69, 68, 70), (69, 65, 64, 68), (64, 66, 70, 68), (69, 71, 67, 65), (73, 75, 74, 72), (75, 79, 78, 74), (79, 77, 76, 78), (77, 73, 72, 76), (72, 74, 78, 76), (77, 79, 75, 73), (88, 83, 82, 89), (86, 82, 97, 99), (93, 85, 84, 95), (85, 81, 117, 118), (89, 82, 86, 91), (90, 87, 83, 88), (93, 90, 88, 94), (95, 92, 127, 124), (87, 90, 91, 86), (94, 88, 89, 92), (81, 94, 92, 80), (80, 92, 95, 84), (85, 93, 94, 81), (90, 93, 95, 91), (98, 99, 103, 102), (83, 87, 98, 96), (82, 83, 96, 97), (87, 86, 99, 98), (103, 101, 105, 107), (97, 96, 100, 101), (99, 97, 101, 103), (96, 98, 102, 100), (106, 107, 111, 110), (100, 102, 106, 104), (102, 103, 107, 106), (101, 100, 104, 105), (110, 111, 115, 114), (105, 104, 108, 109), (107, 105, 109, 111), (104, 106, 110, 108), (112, 114, 115, 113), (109, 108, 112, 113), (111, 109, 113, 115), (108, 110, 114, 112), (118, 117, 121, 122), (84, 85, 118, 119), (81, 80, 116, 117), (80, 84, 119, 116), (122, 121, 120, 123), (117, 116, 120, 121), (116, 119, 123, 120), (119, 118, 122, 123), (124, 127, 131, 128), (89, 91, 125, 126), (91, 95, 124, 125), (92, 89, 126, 127), (130, 129, 133, 134), (126, 125, 129, 130), (127, 126, 130, 131), (125, 124, 128, 129), (135, 134, 133, 132), (131, 130, 134, 135), (129, 128, 132, 133), (128, 131, 135, 132), (138, 137, 141, 142), (41, 42, 137, 138), (40, 41, 138, 139), (42, 43, 136, 137), (143, 142, 141, 140), (139, 138, 142, 143), (137, 136, 140, 141), (136, 139, 143, 140)])
_uv = me_cube_001.uv_layers.new(name='UVMap')
_uv.uv.foreach_set('vector', [0.3891, 1.0, 0.7783, 1.0, 0.7783, 1.0, 0.3891, 1.0, 0.8522, 0.5, 0.8522, 0.75, 0.7783, 0.75, 0.7783, 0.5, 0.3891, 1.0, 0.7783, 1.0, 0.7783, 1.0, 0.3891, 1.0, 0.3891, 1.0, 0.7783, 1.0, 0.7783, 1.0, 0.3891, 1.0, 0.8522, 1.0, 0.9261, 1.0, 0.9261, 1.0, 0.8522, 1.0, 0.3891, 0.0, 0.0, 0.0, 0.0, 0.0, 0.3891, 0.0, 0.9261, 0.0, 0.9261, 1.0, 0.8522, 1.0, 0.8522, 0.0, 1.0, 0.0, 1.0, 0.2049, 0.9261, 0.2049, 0.9261, 7.451e-09, 0.8522, 0.0, 0.8522, 1.0, 0.7783, 1.0, 0.7783, 0.0, 0.9261, 0.4099, 0.9261, 0.2049, 1.0, 0.2049, 1.0, 0.4099, 1.698e-07, 1.0, 0.0, 0.0, 0.3891, 0.0, 0.3891, 1.0, 0.7783, 0.0, 0.7783, 1.0, 0.3891, 1.0, 0.3891, 0.0, 1.698e-07, 1.0, 1.273e-07, 0.75, 0.3891, 0.75, 0.3891, 1.0, 0.8522, 1.0, 0.9261, 1.0, 0.9261, 1.0, 0.8522, 1.0, 0.8522, 1.0, 0.9261, 1.0, 0.9261, 1.0, 0.8522, 1.0, 0.8522, 1.0, 0.9261, 1.0, 0.9261, 1.0, 0.8522, 1.0, 0.8522, 0.0, 0.8522, 0.5, 0.7783, 0.5, 0.7783, 0.0, 0.9261, 0.25, 0.9261, 0.5, 0.8522, 0.5, 0.8522, 0.25, 0.9261, 0.0, 0.9261, 0.25, 0.8522, 0.25, 0.8522, 0.0, 0.7783, 0.0, 0.7783, 0.25, 0.3891, 0.25, 0.3891, 0.0, 8.488e-08, 0.5, 0.0, 0.0, 0.3891, 0.0, 0.3891, 0.5, 0.3891, 0.0, 0.0, 0.0, 0.0, 0.0, 0.3891, 0.0, 0.8522, 0.0, 0.7783, 0.0, 0.7783, 0.0, 0.8522, 0.0, 0.8522, 0.0, 0.7783, 0.0, 0.7783, 0.0, 0.8522, 0.0, 0.7783, 0.0, 0.3891, 0.0, 0.3891, 0.0, 0.7783, 0.0, 0.3891, 0.75, 1.273e-07, 0.75, 1.273e-07, 0.75, 0.3891, 0.75, 0.7783, 0.25, 0.7783, 0.5, 0.3891, 0.5, 0.3891, 0.25, 0.7783, 0.5, 0.7783, 1.0, 0.3891, 1.0, 0.3891, 0.5, 0.8522, 0.0, 0.7783, 0.0, 0.7783, 0.0, 0.8522, 0.0, 0.8522, 0.0, 0.7783, 0.0, 0.7783, 0.0, 0.8522, 0.0, 0.3891, 0.75, 1.273e-07, 0.75, 1.273e-07, 0.75, 0.3891, 0.75, 0.3891, 0.0, 0.0, 0.0, 0.0, 0.0, 0.3891, 0.0, 0.8522, 0.0, 0.7783, 0.0, 0.7783, 0.0, 0.8522, 0.0, 0.8522, 0.75, 0.8522, 1.0, 0.7783, 1.0, 0.7783, 0.75, 0.9261, 0.5, 0.9261, 1.0, 0.8522, 1.0, 0.8522, 0.5, 0.3891, 0.0, 0.0, 0.0, 0.0, 0.0, 0.3891, 0.0, 0.7783, 0.5, 0.7783, 0.75, 0.7783, 0.75, 0.7783, 0.5, 1.698e-07, 1.0, 0.3891, 1.0, 0.3891, 1.0, 1.698e-07, 1.0, 0.8522, 0.25, 0.8522, 0.5, 0.8522, 0.5, 0.8522, 0.25, 0.9261, 0.4099, 0.9261, 0.2049, 1.0, 0.2049, 1.0, 0.4099, 0.9261, 0.0, 0.8522, 0.0, 0.8522, 0.0, 0.9261, 0.0, 8.488e-08, 0.5, 0.3891, 0.5, 0.3891, 0.5, 8.488e-08, 0.5, 0.7783, 1.0, 0.8522, 1.0, 0.8522, 1.0, 0.7783, 1.0, 0.9261, 0.0, 0.8522, 0.0, 0.8522, 0.0, 0.9261, 0.0, 1.0, 0.0, 1.0, 0.2049, 0.9261, 0.2049, 0.9261, 7.451e-09, 0.7783, 1.0, 0.8522, 1.0, 0.8522, 1.0, 0.7783, 1.0, 0.7783, 0.0, 0.3891, 0.0, 0.3891, 0.0, 0.7783, 0.0, 1.698e-07, 1.0, 0.3891, 1.0, 0.3891, 1.0, 1.698e-07, 1.0, 0.3891, 1.0, 0.7783, 1.0, 0.7783, 1.0, 0.3891, 1.0, 0.3891, 1.0, 0.7783, 1.0, 0.7783, 1.0, 0.3891, 1.0, 0.3891, 0.0, 0.0, 0.0, 0.0, 0.0, 0.3891, 0.0, 0.8522, 1.0, 0.9261, 1.0, 0.9261, 1.0, 0.8522, 1.0, 0.9261, 0.0, 0.9261, 1.0, 0.8522, 1.0, 0.8522, 0.0, 1.0, 0.0, 1.0, 0.2049, 0.9261, 0.2049, 0.9261, 7.451e-09, 0.8522, 0.0, 0.8522, 1.0, 0.7783, 1.0, 0.7783, 0.0, 0.9261, 0.4099, 0.9261, 0.2049, 1.0, 0.2049, 1.0, 0.4099, 1.698e-07, 1.0, 0.0, 0.0, 0.3891, 0.0, 0.3891, 1.0, 0.7783, 0.0, 0.7783, 1.0, 0.3891, 1.0, 0.3891, 0.0, 0.9261, 0.0, 0.9261, 1.0, 0.8522, 1.0, 0.8522, 0.0, 1.0, 0.0, 1.0, 0.2049, 0.9261, 0.2049, 0.9261, 7.451e-09, 0.8522, 0.0, 0.8522, 1.0, 0.7783, 1.0, 0.7783, 0.0, 0.9261, 0.4099, 0.9261, 0.2049, 1.0, 0.2049, 1.0, 0.4099, 1.698e-07, 1.0, 0.0, 0.0, 0.3891, 0.0, 0.3891, 1.0, 0.7783, 0.0, 0.7783, 1.0, 0.3891, 1.0, 0.3891, 0.0, 0.9261, 0.0, 0.9261, 1.0, 0.8522, 1.0, 0.8522, 0.0, 1.0, 0.0, 1.0, 0.2049, 0.9261, 0.2049, 0.9261, 7.451e-09, 0.8522, 0.0, 0.8522, 1.0, 0.7783, 1.0, 0.7783, 0.0, 0.9261, 0.4099, 0.9261, 0.2049, 1.0, 0.2049, 1.0, 0.4099, 1.698e-07, 1.0, 0.0, 0.0, 0.3891, 0.0, 0.3891, 1.0, 0.7783, 0.0, 0.7783, 1.0, 0.3891, 1.0, 0.3891, 0.0, 0.9261, 0.5, 0.9261, 1.0, 0.8522, 1.0, 0.8522, 0.5, 0.3891, 0.0, 0.0, 0.0, 0.0, 0.0, 0.3891, 0.0, 0.8522, 0.75, 0.8522, 1.0, 0.7783, 1.0, 0.7783, 0.75, 0.7783, 0.0, 0.3891, 0.0, 0.3891, 0.0, 0.7783, 0.0, 8.488e-08, 0.5, 0.0, 0.0, 0.3891, 0.0, 0.3891, 0.5, 0.7783, 0.5, 0.7783, 1.0, 0.3891, 1.0, 0.3891, 0.5, 0.7783, 0.25, 0.7783, 0.5, 0.3891, 0.5, 0.3891, 0.25, 0.3891, 0.75, 1.273e-07, 0.75, 1.273e-07, 0.75, 0.3891, 0.75, 0.8522, 0.0, 0.8522, 0.5, 0.7783, 0.5, 0.7783, 0.0, 0.9261, 0.25, 0.9261, 0.5, 0.8522, 0.5, 0.8522, 0.25, 0.9261, 0.0, 0.9261, 0.25, 0.8522, 0.25, 0.8522, 0.0, 1.698e-07, 1.0, 1.273e-07, 0.75, 0.3891, 0.75, 0.3891, 1.0, 0.7783, 0.0, 0.7783, 0.25, 0.3891, 0.25, 0.3891, 0.0, 0.8522, 0.5, 0.8522, 0.75, 0.7783, 0.75, 0.7783, 0.5, 0.8522, 0.0, 0.7783, 0.0, 0.7783, 0.0, 0.8522, 0.0, 0.3891, 1.0, 0.7783, 1.0, 0.7783, 1.0, 0.3891, 1.0, 0.8522, 1.0, 0.9261, 1.0, 0.9261, 1.0, 0.8522, 1.0, 0.8522, 0.0, 0.7783, 0.0, 0.7783, 0.0, 0.8522, 0.0, 0.3891, 0.0, 0.0, 0.0, 0.0, 0.0, 0.3891, 0.0, 0.8522, 1.0, 0.9261, 1.0, 0.9261, 1.0, 0.8522, 1.0, 0.3891, 0.0, 0.0, 0.0, 0.0, 0.0, 0.3891, 0.0, 0.3891, 1.0, 0.7783, 1.0, 0.7783, 1.0, 0.3891, 1.0, 0.8522, 0.0, 0.7783, 0.0, 0.7783, 0.0, 0.8522, 0.0, 0.3891, 1.0, 0.7783, 1.0, 0.7783, 1.0, 0.3891, 1.0, 0.8522, 0.0, 0.7783, 0.0, 0.7783, 0.0, 0.8522, 0.0, 0.8522, 1.0, 0.9261, 1.0, 0.9261, 1.0, 0.8522, 1.0, 0.8522, 0.0, 0.7783, 0.0, 0.7783, 0.0, 0.8522, 0.0, 0.8522, 1.0, 0.9261, 1.0, 0.9261, 1.0, 0.8522, 1.0, 0.3891, 0.0, 0.0, 0.0, 0.0, 0.0, 0.3891, 0.0, 0.3891, 1.0, 0.7783, 1.0, 0.7783, 1.0, 0.3891, 1.0, 1.0, 0.0, 1.0, 0.2049, 0.9261, 0.2049, 0.9261, 7.451e-09, 0.8522, 1.0, 0.9261, 1.0, 0.9261, 1.0, 0.8522, 1.0, 0.3891, 0.0, 0.0, 0.0, 0.0, 0.0, 0.3891, 0.0, 0.3891, 1.0, 0.7783, 1.0, 0.7783, 1.0, 0.3891, 1.0, 0.7783, 0.0, 0.3891, 0.0, 0.3891, 0.0, 0.7783, 0.0, 0.7783, 1.0, 0.8522, 1.0, 0.8522, 1.0, 0.7783, 1.0, 0.9261, 0.0, 0.8522, 0.0, 0.8522, 0.0, 0.9261, 0.0, 1.698e-07, 1.0, 0.3891, 1.0, 0.3891, 1.0, 1.698e-07, 1.0, 0.9261, 0.4099, 0.9261, 0.2049, 1.0, 0.2049, 1.0, 0.4099, 0.9261, 0.0, 0.8522, 0.0, 0.8522, 0.0, 0.9261, 0.0, 1.698e-07, 1.0, 0.3891, 1.0, 0.3891, 1.0, 1.698e-07, 1.0, 0.7783, 1.0, 0.8522, 1.0, 0.8522, 1.0, 0.7783, 1.0, 0.3891, 0.75, 1.273e-07, 0.75, 1.273e-07, 0.75, 0.3891, 0.75, 8.488e-08, 0.5, 0.3891, 0.5, 0.3891, 0.5, 8.488e-08, 0.5, 0.7783, 0.5, 0.7783, 0.75, 0.7783, 0.75, 0.7783, 0.5, 0.8522, 0.25, 0.8522, 0.5, 0.8522, 0.5, 0.8522, 0.25, 8.488e-08, 0.5, 0.3891, 0.5, 0.3891, 0.5, 8.488e-08, 0.5, 8.488e-08, 0.5, 0.3891, 0.5, 0.3891, 0.5, 8.488e-08, 0.5, 0.8522, 0.25, 0.8522, 0.5, 0.8522, 0.5, 0.8522, 0.25, 0.7783, 0.5, 0.7783, 0.75, 0.7783, 0.75, 0.7783, 0.5, 1.273e-07, 0.75, 8.488e-08, 0.5, 0.3891, 0.5, 0.3891, 0.75, 0.8522, 0.25, 0.8522, 0.5, 0.8522, 0.5, 0.8522, 0.25, 0.7783, 0.5, 0.7783, 0.75, 0.7783, 0.75, 0.7783, 0.5, 0.3891, 0.75, 1.273e-07, 0.75, 1.273e-07, 0.75, 0.3891, 0.75, 8.488e-08, 0.5, 0.3891, 0.5, 0.3891, 0.5, 8.488e-08, 0.5, 8.488e-08, 0.5, 0.3891, 0.5, 0.3891, 0.5, 8.488e-08, 0.5, 0.8522, 0.25, 0.8522, 0.5, 0.8522, 0.5, 0.8522, 0.25, 0.7783, 0.5, 0.7783, 0.75, 0.7783, 0.75, 0.7783, 0.5, 1.273e-07, 0.75, 8.488e-08, 0.5, 0.3891, 0.5, 0.3891, 0.75, 0.8522, 0.25, 0.8522, 0.5, 0.8522, 0.5, 0.8522, 0.25, 0.7783, 0.5, 0.7783, 0.75, 0.7783, 0.75, 0.7783, 0.5, 0.3891, 0.75, 1.273e-07, 0.75, 1.273e-07, 0.75, 0.3891, 0.75])
me_cube_001.materials.append(mat_greek_minery_wood)
me_cube_001.use_remesh_preserve_volume = False
me_cube_001.use_remesh_preserve_attributes = False
me_cube_001.use_mirror_vertex_groups = False
me_cube_001.update()
me_cube = bpy.data.meshes.new('Cube')
me_cube.from_pydata([(1.0, 1.0, -1.0), (1.0, -1.0, -1.0), (1.0, 1.0, 1.0), (1.0, -1.0, 1.232), (1.0, -1.0, -0.3333), (1.0, -1.0, 0.9133), (0.9333, -1.0, -1.0), (0.04667, -1.0, -1.0), (0.9333, -1.0, 1.232), (0.04667, -1.0, 1.232), (0.9333, -1.0, -0.3333), (0.04667, -1.0, -0.3333), (0.9333, -1.0, 0.9133), (0.04667, -1.0, 0.9133), (-1.0, 1.0, -1.0), (-1.0, -1.0, -1.0), (-1.0, 1.0, 1.0), (-1.0, -1.0, 1.232), (0.0, 1.0, -1.0), (0.0, -1.0, -1.0), (0.0, 1.0, 1.0), (0.0, -1.0, 1.232), (-1.0, -1.0, -0.3333), (-1.0, -1.0, 0.9133), (-0.9333, -1.0, -1.0), (-0.04667, -1.0, -1.0), (-0.9333, -1.0, 1.232), (-0.04667, -1.0, 1.232), (0.0, -1.0, 0.9133), (0.0, -1.0, -0.3333), (-0.9333, -1.0, -0.3333), (-0.04667, -1.0, -0.3333), (-0.9333, -1.0, 0.9133), (-0.04667, -1.0, 0.9133)], [], [(0, 2, 3, 5, 4, 1), (2, 0, 18, 20), (13, 9, 21, 28), (2, 20, 21, 9, 8, 3), (7, 11, 29, 19), (11, 13, 28, 29), (1, 4, 10, 6), (4, 5, 12, 10), (5, 3, 8, 12), (12, 8, 9, 13), (14, 15, 22, 23, 17, 16), (16, 20, 18, 14), (33, 28, 21, 27), (16, 17, 26, 27, 21, 20), (25, 19, 29, 31), (31, 29, 28, 33), (15, 24, 30, 22), (22, 30, 32, 23), (23, 32, 26, 17), (32, 33, 27, 26)])
_uv = me_cube.uv_layers.new(name='UVMap')
_uv.uv.foreach_set('vector', [0.3333, 0.5, 0.3333, 0.05205, 0.6667, 0.0, 0.6667, 0.07146, 0.6667, 0.3507, 0.6667, 0.5, 0.6667, 0.0, 1.0, 0.0, 1.0, 0.224, 0.6667, 0.224, 0.1589, 0.5715, 0.1589, 0.5, 0.1667, 0.5, 0.1667, 0.5715, 0.6667, 0.951, 0.5, 0.951, 0.5, 0.5, 0.5078, 0.5, 0.6556, 0.5, 0.6667, 0.5, 0.1589, 1.0, 0.1589, 0.8507, 0.1667, 0.8507, 0.1667, 1.0, 0.1589, 0.8507, 0.1589, 0.5715, 0.1667, 0.5715, 0.1667, 0.8507, 0.0, 1.0, 2.98e-08, 0.8507, 0.01111, 0.8507, 0.01111, 1.0, 2.98e-08, 0.8507, 4.967e-08, 0.5715, 0.01111, 0.5715, 0.01111, 0.8507, 4.967e-08, 0.5715, 5.96e-08, 0.5, 0.01111, 0.5, 0.01111, 0.5715, 0.01111, 0.5715, 0.01111, 0.5, 0.1589, 0.5, 0.1589, 0.5715, 6.954e-08, 0.0, 0.3333, 1.468e-07, 0.3333, 0.1493, 0.3333, 0.4285, 0.3333, 0.5, 0.0, 0.4479, 0.6667, 0.448, 0.6667, 0.224, 1.0, 0.224, 1.0, 0.4479, 0.1744, 0.5715, 0.1667, 0.5715, 0.1667, 0.5, 0.1744, 0.5, 0.3333, 0.951, 0.3333, 0.5, 0.3444, 0.5, 0.4922, 0.5, 0.5, 0.5, 0.5, 0.951, 0.1744, 1.0, 0.1667, 1.0, 0.1667, 0.8507, 0.1744, 0.8507, 0.1744, 0.8507, 0.1667, 0.8507, 0.1667, 0.5715, 0.1744, 0.5715, 0.3333, 1.0, 0.3222, 1.0, 0.3222, 0.8507, 0.3333, 0.8507, 0.3333, 0.8507, 0.3222, 0.8507, 0.3222, 0.5715, 0.3333, 0.5715, 0.3333, 0.5715, 0.3222, 0.5715, 0.3222, 0.5, 0.3333, 0.5, 0.3222, 0.5715, 0.1744, 0.5715, 0.1744, 0.5, 0.3222, 0.5])
me_cube.materials.append(mat_greek_minery_wall)
me_cube.use_remesh_preserve_volume = False
me_cube.use_remesh_preserve_attributes = False
me_cube.use_mirror_vertex_groups = False
me_cube.update()

# ---- objects
ob_ground = bpy.data.objects.new('Ground', me_cube_003)
ob_stones = bpy.data.objects.new('Stones', me_cube_002)
ob_wood = bpy.data.objects.new('Wood', me_cube_001)
ob_house = bpy.data.objects.new('House', me_cube)

# ---- transforms, parenting, visibility, modifiers, constraints
ob_ground.location = (0.0, 0.0, 1.0)
ob_ground.scale = (1.5, 1.0, 1.0)
ob_ground.lock_rotations_4d = False
ob_ground.empty_display_type = 'ARROWS'
ob_ground.hide_viewport = True
ob_ground.lineart.crease_threshold = 0.0
_m = ob_ground.modifiers.new('Solidify', 'SOLIDIFY')
_m.thickness = 0.1
_m.nonmanifold_thickness_mode = 'FIXED'
_m.nonmanifold_merge_threshold = 0.0003
ob_stones.location = (0.0, 0.0, 1.0)
ob_stones.scale = (1.5, 1.0, 1.0)
ob_stones.lock_rotations_4d = False
ob_stones.empty_display_type = 'ARROWS'
ob_stones.lineart.crease_threshold = 0.0
_m = ob_stones.modifiers.new('Solidify', 'SOLIDIFY')
_m.thickness = 0.1
_m.nonmanifold_thickness_mode = 'FIXED'
_m.nonmanifold_merge_threshold = 0.0003
ob_wood.location = (0.0, 0.0, 1.0)
ob_wood.scale = (1.5, 1.0, 1.0)
ob_wood.lock_rotations_4d = False
ob_wood.empty_display_type = 'ARROWS'
ob_wood.lineart.crease_threshold = 0.0
_m = ob_wood.modifiers.new('Solidify', 'SOLIDIFY')
_m.thickness = 0.1
_m.nonmanifold_thickness_mode = 'FIXED'
_m.nonmanifold_merge_threshold = 0.0003
ob_house.location = (0.0, 0.0, 1.0)
ob_house.scale = (1.5, 1.0, 1.0)
ob_house.lock_rotations_4d = False
ob_house.empty_display_type = 'ARROWS'
ob_house.hide_viewport = True
ob_house.lineart.crease_threshold = 0.0
_m = ob_house.modifiers.new('Solidify', 'SOLIDIFY')
_m.thickness = 0.1
_m.nonmanifold_thickness_mode = 'FIXED'
_m.nonmanifold_merge_threshold = 0.0003

# ---- collection membership
col_collection_1.objects.link(ob_ground)
col_collection_1.objects.link(ob_stones)
col_collection_1.objects.link(ob_wood)
col_collection_1.objects.link(ob_house)

# ---- scene / render settings (as saved in the file)
scene.frame_start = 1; scene.frame_end = 250; scene.frame_set(37)
scene.render.engine = 'BLENDER_EEVEE_NEXT'
scene.render.resolution_percentage = 50
scene.render.dither_intensity = 0.0
scene.cycles.use_denoising = False
scene.cycles.samples = 10
scene.cycles.sampling_pattern = 'TABULATED_SOBOL'
scene.cycles.light_sampling_threshold = 0.0
scene.cycles.use_adaptive_sampling = False
scene.cycles.use_light_tree = False
scene.cycles.blur_glossy = 0.0
scene.cycles.pixel_filter_type = 'GAUSSIAN'
scene.cycles.sample_clamp_indirect = 0.0
scene.view_settings.view_transform = 'Standard'
bpy.context.view_layer.update()

# ---- added for rendering (the .blend has no active camera and no usable light): camera, sun
cam_auto = bpy.data.cameras.new('AutoCamera')
cam_auto.lens = 50.0
cam_auto.sensor_width = 36.0
cam_auto.clip_end = 1000.0
ob_auto_camera = bpy.data.objects.new('AutoCamera', cam_auto)
scene.collection.objects.link(ob_auto_camera)
ob_auto_camera.location = (4.50591, -6.43533, 4.5957)
ob_auto_camera.rotation_euler = (1.09748, -7.21219e-08, 0.694738)
scene.camera = ob_auto_camera
light_auto_sun = bpy.data.lights.new('AutoSun', 'SUN')
light_auto_sun.energy = 3.0
light_auto_sun.angle = 0.0523599
ob_auto_sun = bpy.data.objects.new('AutoSun', light_auto_sun)
scene.collection.objects.link(ob_auto_sun)
ob_auto_sun.rotation_euler = (0.872665, 0.174533, 0.523599)
bpy.context.view_layer.update()
